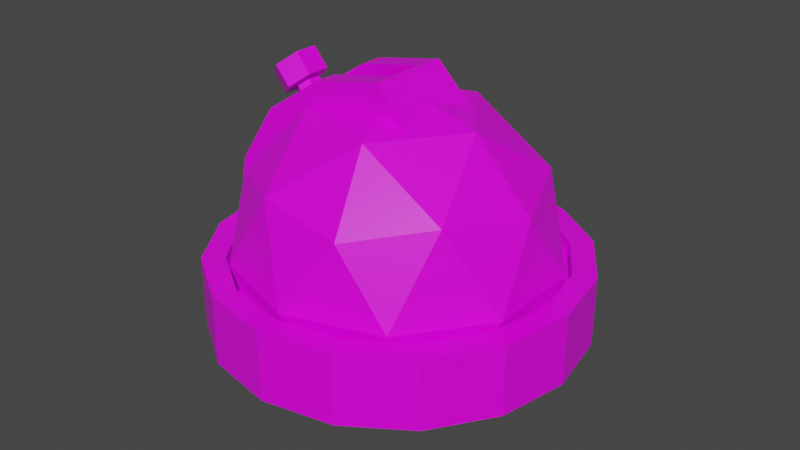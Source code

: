 # Source: PointDefense.blend  (saved by Blender 2.91.10; exported with 4.5.12 LTS)
import bpy
from mathutils import Matrix  # noqa: F401  (used for matrix-valued properties, if any)

bpy.ops.wm.read_factory_settings(use_empty=True)
scene = bpy.context.scene
scene.name = 'Scene'

# ---- collections
col_collection = bpy.data.collections.new('Collection'); scene.collection.children.link(col_collection)

# ---- images (referenced by path relative to the original .blend; pixels are not part of the script)
import os
ASSET_DIR = os.environ.get("B2B_ASSET_DIR", "")  # directory of the original .blend (textures are referenced by path, not embedded)
HERE = os.path.dirname(os.path.abspath(__file__))  # packed textures are extracted next to this script under _unpacked/

def load_image(name, relpath, width, height, colorspace="sRGB"):
    """Load a texture the original file referenced (path relative to the .blend, or extracted next to this script)."""
    p = next((c for c in (os.path.join(HERE, relpath), os.path.join(ASSET_DIR, relpath)) if relpath and os.path.exists(c)), "")
    if p:
        img = bpy.data.images.load(p, check_existing=True)
        img.name = name
    else:  # same state as the original file: an image datablock whose file is absent (Cycles renders it pink)
        img = bpy.data.images.new(name, width, height)
        img.source = "FILE"
        img.filepath = "//" + (relpath or name)
    img.colorspace_settings.name = colorspace
    return img
img_green_team_png = load_image('green_team.png', 'green_team.png', 1024, 1024, 'sRGB')

# ---- materials (node trees are filled in below, after node groups)
mat_material = bpy.data.materials.new('Material')
mat_material.alpha_threshold = 0.0
mat_material.use_transparent_shadow = False
mat_material.line_color = (0.0, 0.0, 0.0, 1.0)

# ---- material node trees
mat_material.use_nodes = True; mat_material.node_tree.nodes.clear()
_N = mat_material.node_tree.nodes; _L = mat_material.node_tree.links
n0 = _N.new('ShaderNodeOutputMaterial'); n0.name = 'Material Output'; n0.location = (300, 300)
n1 = _N.new('ShaderNodeBsdfPrincipled'); n1.name = 'Principled BSDF'; n1.location = (10, 300)
n1.distribution = 'GGX'
n1.subsurface_method = 'BURLEY'
n1.inputs[2].default_value = 0.4
n1.inputs[3].default_value = 1.45
n1.inputs[27].default_value = (0.0, 0.0, 0.0, 1.0)
n1.inputs[28].default_value = 1.0
n2 = _N.new('ShaderNodeTexImage'); n2.name = 'Image Texture'; n2.location = (-280, 280)
n2.image = img_green_team_png
_L.new(n1.outputs[0], n0.inputs[0])
_L.new(n2.outputs[0], n1.inputs[0])
n0.is_active_output = True

# ---- world
world_world = bpy.data.worlds.new('World'); scene.world = world_world
world_world.use_nodes = True; world_world.node_tree.nodes.clear()
_N = world_world.node_tree.nodes; _L = world_world.node_tree.links
n0 = _N.new('ShaderNodeOutputWorld'); n0.name = 'World Output'; n0.location = (300, 300)
n1 = _N.new('ShaderNodeBackground'); n1.name = 'Background'; n1.location = (10, 300)
n1.inputs[0].default_value = (0.05088, 0.05088, 0.05088, 1.0)
_L.new(n1.outputs[0], n0.inputs[0])
n0.is_active_output = True
world_world.color = (0.05088, 0.05088, 0.05088)
world_world.use_sun_shadow = False
world_world.sun_shadow_jitter_overblur = 0.0

# ---- meshes
me_icosphere = bpy.data.meshes.new('Icosphere')
me_icosphere.from_pydata([(0.03261, -0.1186, 0.08144), (0.03261, 0.1186, 0.08144), (0.0, 0.0, -1.0), (0.7236, -0.5257, -0.4472), (-0.2764, -0.8506, -0.4472), (-0.8944, 0.0, -0.4472), (-0.2764, 0.8506, -0.4472), (0.7236, 0.5257, -0.4472), (0.2764, -0.8506, 0.4472), (-0.7236, -0.5257, 0.4472), (-0.7236, 0.5257, 0.4472), (0.2764, 0.8506, 0.4472), (0.8944, 0.0, 0.4472), (-0.1625, -0.5, -0.8507), (0.4253, -0.309, -0.8507), (0.2629, -0.809, -0.5257), (0.8506, 0.0, -0.5257), (0.4253, 0.309, -0.8507), (-0.5257, 0.0, -0.8507), (-0.6882, -0.5, -0.5257), (-0.1625, 0.5, -0.8507), (-0.6882, 0.5, -0.5257), (0.2629, 0.809, -0.5257), (0.9511, -0.309, 0.0), (0.9511, 0.309, 0.0), (0.0, -1.0, 0.0), (0.5878, -0.809, 0.0), (-0.9511, -0.309, 0.0), (-0.5878, -0.809, 0.0), (-0.5878, 0.809, 0.0), (-0.9511, 0.309, 0.0), (0.5878, 0.809, 0.0), (0.0, 1.0, 0.0), (0.6882, -0.5, 0.5257), (-0.2629, -0.809, 0.5257), (-0.2629, 0.809, 0.5257), (0.6882, 0.5, 0.5257), (0.1625, -0.5, 0.8507), (0.5257, 0.0, 0.8507), (-0.4253, -0.309, 0.8507), (-0.4253, 0.309, 0.8507), (0.1625, 0.5, 0.8507), (0.06145, -0.2649, 1.088), (0.06145, 0.2649, 1.088), (-0.3804, -0.2649, 0.9996), (-0.3804, 0.2649, 0.9996), (-0.755, -0.2649, 0.7493), (-0.755, 0.2649, 0.7493), (-1.005, -0.2649, 0.3747), (-1.005, 0.2649, 0.3747), (-1.093, -0.2649, -0.0671), (-1.093, 0.2649, -0.0671), (0.3896, 0.2649, 0.7593), (0.3896, -0.2649, 0.7593), (-0.05223, -0.2649, 0.6714), (-0.05223, 0.2649, 0.6714), (-0.4268, -0.2649, 0.4212), (-0.4268, 0.2649, 0.4212), (-0.6771, -0.2649, 0.04657), (-0.6771, 0.2649, 0.04657), (-0.765, -0.2649, -0.3953), (-0.765, 0.2649, -0.3953), (-1.005, 0.1186, 0.3747), (-1.005, -0.1186, 0.3747), (-0.8523, 0.2649, -0.3079), (-0.9207, 0.1435, -0.2395), (-0.943, 0.2649, -0.06389), (-0.755, -0.1186, 0.7493), (-0.755, 0.1186, 0.7493), (-1.064, -0.1186, 0.08144), (0.03261, 0.0, 0.9907), (0.03261, 0.1004, 0.97), (0.2844, 0.2649, 0.8645), (0.2081, 0.0, 0.9409), (0.08606, 0.2649, 0.9209), (-1.064, 0.1186, 0.08144), (-0.8892, 0.1186, 0.324), (-0.822, 0.1186, 0.508), (-0.9355, 0.1186, 0.08144), (-0.6874, 0.1186, 0.6504), (-0.4268, 0.1186, 0.4212), (-0.6538, 0.1186, 0.08144), (0.03261, -0.1186, 0.6883), (0.03261, 0.1186, 0.6883), (-0.05223, -0.1186, 0.6714), (-0.05223, 0.1186, 0.6714), (0.03261, -0.1186, 1.082), (0.03261, 0.1186, 1.082), (-0.1632, 0.1186, 0.9427), (-0.2637, 0.2649, 0.8829), (-0.3646, 0.2649, 0.872), (0.03261, 0.1186, 0.9639), (-0.3804, -0.1186, 0.9996), (-0.3804, 0.1186, 0.9996), (-0.4268, -0.1186, 0.4212), (-0.4253, 0.1186, 0.8507), (-0.6538, -0.1186, 0.08144), (-0.4253, 0.2649, 0.8507), (-0.1632, -0.1186, 0.9427), (-0.3646, -0.2649, 0.872), (-0.4253, -0.2649, 0.8507), (-0.4253, -0.1186, 0.8507), (-0.8749, -0.2649, 0.2444), (-0.9367, -0.2649, 0.07511), (-0.9511, -0.2649, 0.0), (0.03261, -0.1004, 0.97), (0.03261, -0.1186, 0.9639), (-0.943, -0.2649, -0.06389), (-0.8523, -0.2649, -0.3079), (0.2844, -0.2649, 0.8645), (-0.6874, -0.1186, 0.6504), (-0.4861, 0.2649, 0.8042), (-0.4861, -0.2649, 0.8042), (-0.7866, -0.2649, 0.4862), (-0.6434, -0.2649, 0.6378), (-0.9355, -0.1186, 0.08144), (-0.8892, -0.1186, 0.324), (-0.822, -0.1186, 0.508), (-0.2637, -0.2649, 0.8829), (0.08606, -0.2649, 0.9209), (-0.8749, 0.2649, 0.2444), (-0.9367, 0.2649, 0.07511), (-0.9511, 0.2649, 0.0), (-0.7866, 0.2649, 0.4862), (-0.6434, 0.2649, 0.6378), (-0.9207, -0.1435, -0.2395)], [], [(2, 14, 13), (3, 14, 16), (2, 13, 18), (2, 18, 20), (2, 20, 17), (3, 16, 23), (4, 15, 25), (6, 21, 29), (7, 22, 31), (3, 23, 26), (4, 25, 28), (6, 29, 32), (7, 31, 24), (8, 33, 37), (9, 34, 39), (11, 35, 41), (12, 36, 38), (38, 36, 41), (36, 11, 41), (41, 35, 40), (35, 10, 40), (39, 34, 37), (34, 8, 37), (37, 33, 38), (33, 12, 38), (24, 36, 12), (24, 31, 36), (31, 11, 36), (32, 35, 11), (32, 29, 35), (29, 10, 35), (28, 34, 9), (28, 25, 34), (25, 8, 34), (26, 33, 8), (26, 23, 33), (23, 12, 33), (31, 32, 11), (31, 22, 32), (22, 6, 32), (29, 30, 10), (29, 21, 30), (27, 28, 9), (27, 19, 28), (19, 4, 28), (25, 26, 8), (25, 15, 26), (15, 3, 26), (23, 24, 12), (23, 16, 24), (16, 7, 24), (17, 22, 7), (17, 20, 22), (20, 6, 22), (20, 21, 6), (20, 18, 21), (18, 5, 21), (18, 19, 5), (18, 13, 19), (13, 4, 19), (16, 17, 7), (16, 14, 17), (14, 2, 17), (13, 15, 4), (13, 14, 15), (14, 3, 15), (58, 59, 61, 60), (1, 83, 85, 80, 81), (95, 88, 91, 87, 93, 68, 62, 75, 78, 76, 77, 79), (1, 0, 82, 83), (91, 71, 70, 105, 106, 86, 87), (115, 69, 63, 67, 92, 86, 106, 98, 101, 110, 117, 116), (84, 82, 0, 96, 94), (75, 69, 115, 78), (96, 0, 1, 81), (125, 5, 19, 27, 107, 108), (108, 125, 107), (107, 27, 104), (122, 30, 66), (65, 5, 125), (65, 66, 122, 104, 107, 125), (124, 111, 40, 10, 123), (111, 79, 77, 123, 124), (38, 41, 74, 72, 73), (71, 74, 72, 73, 70), (91, 88, 90, 89, 74, 71), (74, 41, 40, 90, 89), (100, 101, 98, 99), (90, 88, 95, 97), (100, 39, 99), (40, 97, 90), (110, 101, 100, 112), (95, 79, 111, 97), (39, 100, 112), (97, 40, 111), (114, 113, 117, 110, 112), (9, 39, 112, 114, 113), (99, 39, 37, 119, 118), (118, 99, 98, 106, 105, 119), (37, 38, 73, 109, 119), (70, 73, 109, 119, 105), (123, 10, 30, 121, 120), (123, 77, 76, 121, 120), (103, 104, 27), (121, 30, 122), (115, 116, 103, 104, 122, 121, 76, 78), (27, 9, 113, 102, 103), (113, 102, 103, 116, 117), (64, 66, 30, 21, 5, 65), (66, 65, 64), (92, 44, 42, 43, 45, 93, 87, 86), (67, 46, 44, 92), (93, 45, 47, 68), (48, 46, 67, 63), (68, 47, 49, 62), (62, 49, 51, 50, 48, 63, 69, 75), (84, 54, 53, 52, 55, 85, 83, 82), (85, 55, 57, 80), (94, 56, 54, 84), (57, 59, 58, 56, 94, 96, 81, 80), (58, 60, 108, 107, 104, 103, 102), (103, 102, 48, 50, 108, 107, 104), (72, 43, 42, 109, 73), (52, 53, 109, 73, 72), (114, 46, 48, 102, 113), (56, 58, 102, 113, 114), (99, 118, 44, 46, 114, 112, 100), (99, 118, 54, 56, 114, 112, 100), (64, 61, 59, 120, 121, 122, 66), (66, 64, 51, 49, 120, 121, 122), (53, 54, 118, 119, 109), (119, 109, 42, 44, 118), (49, 47, 124, 123, 120), (59, 57, 124, 123, 120), (47, 45, 89, 90, 97, 111, 124), (111, 124, 57, 55, 89, 90, 97), (108, 60, 61, 64, 65, 125), (50, 51, 64, 65, 125, 108), (55, 52, 72, 74, 89), (45, 43, 72, 74, 89)])
_uv = me_icosphere.uv_layers.new(name='UVMap')
_uv.uv.foreach_set('vector', [0.1246, 0.5212, 0.1246, 0.5212, 0.1246, 0.5212, 0.1246, 0.5212, 0.1246, 0.5212, 0.1246, 0.5212, 0.1246, 0.5212, 0.1246, 0.5212, 0.1246, 0.5212, 0.1246, 0.5212, 0.1246, 0.5212, 0.1246, 0.5212, 0.1246, 0.5212, 0.1246, 0.5212, 0.1246, 0.5212, 0.1246, 0.5212, 0.1246, 0.5212, 0.1246, 0.5212, 0.1246, 0.5212, 0.1246, 0.5212, 0.1246, 0.5212, 0.1246, 0.5212, 0.1246, 0.5212, 0.1246, 0.5212, 0.1246, 0.5212, 0.1246, 0.5212, 0.1246, 0.5212, 0.1246, 0.5212, 0.1246, 0.5212, 0.1246, 0.5212, 0.1246, 0.5212, 0.1246, 0.5212, 0.1246, 0.5212, 0.1246, 0.5212, 0.1246, 0.5212, 0.1246, 0.5212, 0.1246, 0.5212, 0.1246, 0.5212, 0.1246, 0.5212, 0.1246, 0.5212, 0.1246, 0.5212, 0.1246, 0.5212, 0.1246, 0.5212, 0.1246, 0.5212, 0.1246, 0.5212, 0.1246, 0.5212, 0.1246, 0.5212, 0.1246, 0.5212, 0.1246, 0.5212, 0.1246, 0.5212, 0.1246, 0.5212, 0.1246, 0.5212, 0.1246, 0.5212, 0.1246, 0.5212, 0.1246, 0.5212, 0.1246, 0.5212, 0.1246, 0.5212, 0.1246, 0.5212, 0.1246, 0.5212, 0.1246, 0.5212, 0.1246, 0.5212, 0.1246, 0.5212, 0.1246, 0.5212, 0.1246, 0.5212, 0.1246, 0.5212, 0.1246, 0.5212, 0.1246, 0.5212, 0.1246, 0.5212, 0.1246, 0.5212, 0.1246, 0.5212, 0.1246, 0.5212, 0.1246, 0.5212, 0.1246, 0.5212, 0.1246, 0.5212, 0.1246, 0.5212, 0.1246, 0.5212, 0.1246, 0.5212, 0.1246, 0.5212, 0.1246, 0.5212, 0.1246, 0.5212, 0.1246, 0.5212, 0.1246, 0.5212, 0.1246, 0.5212, 0.1246, 0.5212, 0.1246, 0.5212, 0.1246, 0.5212, 0.1246, 0.5212, 0.1246, 0.5212, 0.1246, 0.5212, 0.1246, 0.5212, 0.1246, 0.5212, 0.1246, 0.5212, 0.1246, 0.5212, 0.1246, 0.5212, 0.1246, 0.5212, 0.1246, 0.5212, 0.1246, 0.5212, 0.1246, 0.5212, 0.1246, 0.5212, 0.1246, 0.5212, 0.1246, 0.5212, 0.1246, 0.5212, 0.1246, 0.5212, 0.1246, 0.5212, 0.1246, 0.5212, 0.1246, 0.5212, 0.1246, 0.5212, 0.1246, 0.5212, 0.1246, 0.5212, 0.1246, 0.5212, 0.1246, 0.5212, 0.1246, 0.5212, 0.1246, 0.5212, 0.1246, 0.5212, 0.1246, 0.5212, 0.1246, 0.5212, 0.1246, 0.5212, 0.1246, 0.5212, 0.1246, 0.5212, 0.1246, 0.5212, 0.1246, 0.5212, 0.1246, 0.5212, 0.1246, 0.5212, 0.1246, 0.5212, 0.1246, 0.5212, 0.1246, 0.5212, 0.1246, 0.5212, 0.1246, 0.5212, 0.1246, 0.5212, 0.1246, 0.5212, 0.1246, 0.5212, 0.1246, 0.5212, 0.1246, 0.5212, 0.1246, 0.5212, 0.1246, 0.5212, 0.1246, 0.5212, 0.1246, 0.5212, 0.1246, 0.5212, 0.1246, 0.5212, 0.1246, 0.5212, 0.1246, 0.5212, 0.1246, 0.5212, 0.1246, 0.5212, 0.1246, 0.5212, 0.1246, 0.5212, 0.1246, 0.5212, 0.1246, 0.5212, 0.1246, 0.5212, 0.1246, 0.5212, 0.1246, 0.5212, 0.1246, 0.5212, 0.1246, 0.5212, 0.1246, 0.5212, 0.1246, 0.5212, 0.1246, 0.5212, 0.1246, 0.5212, 0.1246, 0.5212, 0.1246, 0.5212, 0.1246, 0.5212, 0.1246, 0.5212, 0.1246, 0.5212, 0.1246, 0.5212, 0.1246, 0.5212, 0.1246, 0.5212, 0.1246, 0.5212, 0.1246, 0.5212, 0.1246, 0.5212, 0.1246, 0.5212, 0.1246, 0.5212, 0.1246, 0.5212, 0.1246, 0.5212, 0.1246, 0.5212, 0.1246, 0.5212, 0.1246, 0.5212, 0.1246, 0.5212, 0.1246, 0.5212, 0.1246, 0.5212, 0.1246, 0.5212, 0.1246, 0.5212, 0.1246, 0.5212, 0.1246, 0.5212, 0.1246, 0.5212, 0.1246, 0.5212, 0.1246, 0.5212, 0.1246, 0.5212, 0.1246, 0.5212, 0.1246, 0.5212, 0.1246, 0.5212, 0.1246, 0.5212, 0.1246, 0.5212, 0.1246, 0.5212, 0.1246, 0.5212, 0.1246, 0.5212, 0.1246, 0.5212, 0.1246, 0.5212, 0.1246, 0.5212, 0.1246, 0.5212, 0.1246, 0.5212, 0.1167, 0.6862, 0.1167, 0.6862, 0.1167, 0.6862, 0.1167, 0.6862, 0.1588, 0.6982, 0.1588, 0.6982, 0.1588, 0.6982, 0.1588, 0.6982, 0.1588, 0.6982, 0.1588, 0.6982, 0.1588, 0.6982, 0.1588, 0.6982, 0.1588, 0.6982, 0.1588, 0.6982, 0.1588, 0.6982, 0.1588, 0.6982, 0.1588, 0.6982, 0.1588, 0.6982, 0.1588, 0.6982, 0.1588, 0.6982, 0.1588, 0.6982, 0.1588, 0.6982, 0.1588, 0.6982, 0.1588, 0.6982, 0.1588, 0.6982, 0.1588, 0.6982, 0.1588, 0.6982, 0.1588, 0.6982, 0.1588, 0.6982, 0.1588, 0.6982, 0.1588, 0.6982, 0.1588, 0.6982, 0.1588, 0.6982, 0.1588, 0.6982, 0.1588, 0.6982, 0.1588, 0.6982, 0.1588, 0.6982, 0.1588, 0.6982, 0.1588, 0.6982, 0.1588, 0.6982, 0.1588, 0.6982, 0.1588, 0.6982, 0.1588, 0.6982, 0.1588, 0.6982, 0.1588, 0.6982, 0.1588, 0.6982, 0.1588, 0.6982, 0.1588, 0.6982, 0.1588, 0.6982, 0.1588, 0.6982, 0.1588, 0.6982, 0.1588, 0.6982, 0.1588, 0.6982, 0.1588, 0.6982, 0.1588, 0.6982, 0.1588, 0.6982, 0.1588, 0.6982, 0.1246, 0.5212, 0.1246, 0.5212, 0.1246, 0.5212, 0.1246, 0.5212, 0.1246, 0.5212, 0.1246, 0.5212, 0.1246, 0.5212, 0.1246, 0.5212, 0.1246, 0.5212, 0.1246, 0.5212, 0.1246, 0.5212, 0.1246, 0.5212, 0.1246, 0.5212, 0.1246, 0.5212, 0.1246, 0.5212, 0.1246, 0.5212, 0.1246, 0.5212, 0.1246, 0.5212, 0.1246, 0.5212, 0.1246, 0.5212, 0.1246, 0.5212, 0.1246, 0.5212, 0.1246, 0.5212, 0.1246, 0.5212, 0.1246, 0.5212, 0.1246, 0.5212, 0.1246, 0.5212, 0.1246, 0.5212, 0.1246, 0.5212, 0.1246, 0.5212, 0.1246, 0.5212, 0.1246, 0.5212, 0.1246, 0.5212, 0.1246, 0.5212, 0.1246, 0.5212, 0.1246, 0.5212, 0.1246, 0.5212, 0.1246, 0.5212, 0.1246, 0.5212, 0.1246, 0.5212, 0.1246, 0.5212, 0.1246, 0.5212, 0.1246, 0.5212, 0.1246, 0.5212, 0.1246, 0.5212, 0.1246, 0.5212, 0.1246, 0.5212, 0.1246, 0.5212, 0.1246, 0.5212, 0.1246, 0.5212, 0.1246, 0.5212, 0.1246, 0.5212, 0.1246, 0.5212, 0.1246, 0.5212, 0.1246, 0.5212, 0.1246, 0.5212, 0.1246, 0.5212, 0.1246, 0.5212, 0.1246, 0.5212, 0.1246, 0.5212, 0.1246, 0.5212, 0.1246, 0.5212, 0.1246, 0.5212, 0.1246, 0.5212, 0.1246, 0.5212, 0.1246, 0.5212, 0.1246, 0.5212, 0.1246, 0.5212, 0.1246, 0.5212, 0.1246, 0.5212, 0.1246, 0.5212, 0.1246, 0.5212, 0.1246, 0.5212, 0.1246, 0.5212, 0.1246, 0.5212, 0.1246, 0.5212, 0.1246, 0.5212, 0.1246, 0.5212, 0.1246, 0.5212, 0.1246, 0.5212, 0.1246, 0.5212, 0.1246, 0.5212, 0.1246, 0.5212, 0.1246, 0.5212, 0.1246, 0.5212, 0.1246, 0.5212, 0.1246, 0.5212, 0.1246, 0.5212, 0.1246, 0.5212, 0.1246, 0.5212, 0.1246, 0.5212, 0.1246, 0.5212, 0.1246, 0.5212, 0.1246, 0.5212, 0.1246, 0.5212, 0.1246, 0.5212, 0.1246, 0.5212, 0.1246, 0.5212, 0.1246, 0.5212, 0.1246, 0.5212, 0.1246, 0.5212, 0.1246, 0.5212, 0.1246, 0.5212, 0.1246, 0.5212, 0.1246, 0.5212, 0.1246, 0.5212, 0.1246, 0.5212, 0.1246, 0.5212, 0.1246, 0.5212, 0.1246, 0.5212, 0.1246, 0.5212, 0.1246, 0.5212, 0.1246, 0.5212, 0.1246, 0.5212, 0.1246, 0.5212, 0.1246, 0.5212, 0.1246, 0.5212, 0.1246, 0.5212, 0.1246, 0.5212, 0.1246, 0.5212, 0.1246, 0.5212, 0.1246, 0.5212, 0.1246, 0.5212, 0.1246, 0.5212, 0.1246, 0.5212, 0.1246, 0.5212, 0.1246, 0.5212, 0.1246, 0.5212, 0.1246, 0.5212, 0.1246, 0.5212, 0.1246, 0.5212, 0.1246, 0.5212, 0.1246, 0.5212, 0.1246, 0.5212, 0.1246, 0.5212, 0.1246, 0.5212, 0.1246, 0.5212, 0.1246, 0.5212, 0.1246, 0.5212, 0.1246, 0.5212, 0.1246, 0.5212, 0.1246, 0.5212, 0.1246, 0.5212, 0.1246, 0.5212, 0.1246, 0.5212, 0.1246, 0.5212, 0.1246, 0.5212, 0.1246, 0.5212, 0.1246, 0.5212, 0.1246, 0.5212, 0.1246, 0.5212, 0.1246, 0.5212, 0.1246, 0.5212, 0.1246, 0.5212, 0.1246, 0.5212, 0.1246, 0.5212, 0.1246, 0.5212, 0.1167, 0.6862, 0.1167, 0.6862, 0.1167, 0.6862, 0.1167, 0.6862, 0.1167, 0.6862, 0.1167, 0.6862, 0.1167, 0.6862, 0.1167, 0.6863, 0.1167, 0.6862, 0.1167, 0.6862, 0.1167, 0.6862, 0.1167, 0.6862, 0.1167, 0.6862, 0.1167, 0.6862, 0.1167, 0.6862, 0.1167, 0.6862, 0.1167, 0.6862, 0.1167, 0.6862, 0.1167, 0.6862, 0.1167, 0.6862, 0.1167, 0.6862, 0.1167, 0.6862, 0.1167, 0.6862, 0.1167, 0.6862, 0.1167, 0.6862, 0.1167, 0.6862, 0.1167, 0.6862, 0.1167, 0.6862, 0.1167, 0.6862, 0.1167, 0.6862, 0.1167, 0.6863, 0.1167, 0.6862, 0.1167, 0.6862, 0.1167, 0.6862, 0.1167, 0.6862, 0.1167, 0.6862, 0.1167, 0.6862, 0.1167, 0.6862, 0.1167, 0.6862, 0.1167, 0.6862, 0.1167, 0.6862, 0.1167, 0.6862, 0.1167, 0.6862, 0.1167, 0.6862, 0.1167, 0.6862, 0.1167, 0.6862, 0.1167, 0.6862, 0.1167, 0.6862, 0.1167, 0.6862, 0.1167, 0.6862, 0.1167, 0.6862, 0.1167, 0.6862, 0.1167, 0.6862, 0.1167, 0.6862, 0.1167, 0.6862, 0.1167, 0.6862, 0.1167, 0.6862, 0.1167, 0.6862, 0.1167, 0.6862, 0.1167, 0.6862, 0.1167, 0.6862, 0.1167, 0.6863, 0.1167, 0.6862, 0.1167, 0.6863, 0.1167, 0.6862, 0.1167, 0.6862, 0.1167, 0.6862, 0.1167, 0.6862, 0.1167, 0.6862, 0.1167, 0.6862, 0.1167, 0.6862, 0.1167, 0.6862, 0.1167, 0.6862, 0.1167, 0.6862, 0.1167, 0.6862, 0.1167, 0.6862, 0.1167, 0.6862, 0.1167, 0.6862, 0.1167, 0.6862, 0.1167, 0.6862, 0.1167, 0.6862, 0.1167, 0.6862, 0.1167, 0.6862, 0.1167, 0.6862, 0.1167, 0.6862, 0.1167, 0.6862, 0.1167, 0.6862, 0.1167, 0.6862, 0.1167, 0.6862, 0.1167, 0.6862, 0.1167, 0.6862, 0.1167, 0.6862, 0.1167, 0.6862, 0.1167, 0.6862, 0.1167, 0.6862, 0.1167, 0.6862, 0.1167, 0.6863, 0.1167, 0.6862, 0.1167, 0.6862, 0.1167, 0.6862, 0.1167, 0.6862, 0.1167, 0.6862, 0.1167, 0.6862, 0.1167, 0.6863, 0.1167, 0.6862, 0.1167, 0.6862, 0.1167, 0.6862, 0.1167, 0.6862, 0.1167, 0.6862, 0.1167, 0.6862, 0.1167, 0.6862, 0.1167, 0.6862, 0.1167, 0.6862, 0.1167, 0.6862, 0.1167, 0.6862, 0.1167, 0.6862, 0.1167, 0.6862, 0.1167, 0.6862, 0.1167, 0.6862, 0.1167, 0.6862, 0.1167, 0.6862, 0.1167, 0.6862, 0.1167, 0.6862, 0.1167, 0.6862, 0.1167, 0.6862, 0.1167, 0.6862, 0.1167, 0.6862, 0.1167, 0.6862, 0.1167, 0.6862, 0.1167, 0.6862, 0.1167, 0.6862, 0.1167, 0.6862, 0.1167, 0.6862, 0.1167, 0.6862, 0.1167, 0.6862, 0.1167, 0.6862, 0.1167, 0.6862, 0.1167, 0.6862, 0.1167, 0.6862, 0.1167, 0.6862, 0.1167, 0.6862, 0.1167, 0.6862, 0.1167, 0.6862, 0.1167, 0.6862, 0.1167, 0.6862, 0.1167, 0.6862, 0.1167, 0.6862, 0.1167, 0.6862, 0.1167, 0.6862, 0.1167, 0.6862, 0.1167, 0.6862, 0.1167, 0.6862, 0.1167, 0.6862, 0.1167, 0.6862, 0.1167, 0.6862, 0.1167, 0.6862, 0.1167, 0.6862, 0.1167, 0.6862, 0.1167, 0.6862, 0.1167, 0.6862, 0.1167, 0.6862, 0.1167, 0.6862, 0.1167, 0.6862, 0.1167, 0.6862, 0.1167, 0.6862, 0.1167, 0.6862, 0.1167, 0.6862, 0.1167, 0.6862, 0.1167, 0.6862, 0.1167, 0.6862, 0.1167, 0.6862, 0.1167, 0.6862, 0.1167, 0.6862, 0.1167, 0.6862])
me_icosphere.materials.append(mat_material)
me_icosphere.use_remesh_fix_poles = True
me_icosphere.use_remesh_preserve_attributes = False
me_icosphere.use_mirror_vertex_groups = False
me_icosphere.update()
me_cylinder_001 = bpy.data.meshes.new('Cylinder.001')
me_cylinder_001.from_pydata([(-1.776e-15, 0.07985, -0.1562), (-9.313e-10, 0.07985, 1.116), (0.06915, 0.03992, -0.1562), (0.06915, 0.03992, 1.116), (0.06915, -0.03992, -0.1562), (0.06915, -0.03992, 1.116), (-6.98e-09, -0.07985, -0.1562), (-7.912e-09, -0.07985, 1.116), (-0.06915, -0.03992, -0.1562), (-0.06915, -0.03992, 1.116), (-0.06915, 0.03992, -0.1562), (-0.06915, 0.03992, 1.116), (0.1286, 0.07427, 1.116), (-1.733e-09, 0.1485, 1.116), (0.1286, -0.07427, 1.116), (-1.472e-08, -0.1485, 1.116), (-0.1286, -0.07427, 1.116), (-0.1286, 0.07427, 1.116), (0.1007, 0.05816, 1.265), (5.787e-08, 0.1163, 1.265), (0.1007, -0.05816, 1.265), (4.821e-08, -0.1163, 1.265), (-0.1007, -0.05816, 1.265), (-0.1007, 0.05816, 1.265), (0.1286, 0.07427, 1.265), (5.787e-08, 0.1485, 1.265), (0.1286, -0.07427, 1.265), (4.489e-08, -0.1485, 1.265), (-0.1286, -0.07427, 1.265), (-0.1286, 0.07427, 1.265), (0.1007, 0.05816, 1.25), (6.02e-08, 0.1163, 1.25), (0.1007, -0.05816, 1.25), (5.054e-08, -0.1163, 1.25), (-0.1007, -0.05816, 1.25), (-0.1007, 0.05816, 1.25), (-0.2972, -0.4624, -0.3542), (-0.2972, 0.4624, -0.3542), (0.1582, -0.4624, -0.4345), (0.1582, 0.4624, -0.4345), (0.4554, -0.4624, -0.0803), (0.4554, 0.4624, -0.0803), (0.2972, -0.4624, 0.3542), (0.2972, 0.4624, 0.3542), (-0.1582, -0.4624, 0.4345), (-0.1582, 0.4624, 0.4345), (-0.4554, -0.4624, 0.0803), (-0.4554, 0.4624, 0.0803)], [], [(0, 1, 3, 2), (2, 3, 5, 4), (4, 5, 7, 6), (6, 7, 9, 8), (11, 9, 16, 17), (8, 9, 11, 10), (10, 11, 1, 0), (0, 2, 4, 6, 8, 10), (13, 17, 29, 25), (3, 1, 13, 12), (7, 5, 14, 15), (1, 11, 17, 13), (9, 7, 15, 16), (5, 3, 12, 14), (19, 23, 35, 31), (16, 15, 27, 28), (14, 12, 24, 26), (17, 16, 28, 29), (15, 14, 26, 27), (12, 13, 25, 24), (19, 18, 24, 25), (18, 20, 26, 24), (20, 21, 27, 26), (21, 22, 28, 27), (22, 23, 29, 28), (23, 19, 25, 29), (22, 21, 33, 34), (20, 18, 30, 32), (23, 22, 34, 35), (21, 20, 32, 33), (18, 19, 31, 30), (36, 37, 39, 38), (38, 39, 41, 40), (40, 41, 43, 42), (42, 43, 45, 44), (39, 37, 47, 45, 43, 41), (44, 45, 47, 46), (46, 47, 37, 36), (36, 38, 40, 42, 44, 46)])
_uv = me_cylinder_001.uv_layers.new(name='UVMap')
_uv.uv.foreach_set('vector', [0.8058, 0.879, 0.8058, 0.879, 0.8058, 0.879, 0.8058, 0.879, 0.8058, 0.879, 0.8058, 0.879, 0.8058, 0.879, 0.8058, 0.879, 0.8058, 0.879, 0.8058, 0.879, 0.8058, 0.879, 0.8058, 0.879, 0.8058, 0.879, 0.8058, 0.879, 0.8058, 0.879, 0.8058, 0.879, 0.8058, 0.879, 0.8058, 0.879, 0.8058, 0.879, 0.8058, 0.879, 0.8058, 0.879, 0.8058, 0.879, 0.8058, 0.879, 0.8058, 0.879, 0.8058, 0.879, 0.8058, 0.879, 0.8058, 0.879, 0.8058, 0.879, 0.8058, 0.879, 0.8058, 0.879, 0.8058, 0.879, 0.8058, 0.879, 0.8058, 0.879, 0.8058, 0.879, 0.8058, 0.879, 0.8058, 0.879, 0.8058, 0.879, 0.8058, 0.879, 0.8058, 0.879, 0.8058, 0.879, 0.8058, 0.879, 0.8058, 0.879, 0.8058, 0.879, 0.8058, 0.879, 0.8058, 0.879, 0.8058, 0.879, 0.8058, 0.879, 0.8058, 0.879, 0.8058, 0.879, 0.8058, 0.879, 0.8058, 0.879, 0.8058, 0.879, 0.8058, 0.879, 0.8058, 0.879, 0.8058, 0.879, 0.8058, 0.879, 0.8058, 0.879, 0.8058, 0.879, 0.8058, 0.879, 0.8058, 0.879, 0.8058, 0.879, 0.8058, 0.879, 0.8058, 0.879, 0.8058, 0.879, 0.8058, 0.879, 0.8058, 0.879, 0.8058, 0.879, 0.8058, 0.879, 0.8058, 0.879, 0.8058, 0.879, 0.8058, 0.879, 0.8058, 0.879, 0.8058, 0.879, 0.8058, 0.879, 0.8058, 0.879, 0.8058, 0.879, 0.8058, 0.879, 0.8058, 0.879, 0.8058, 0.879, 0.8058, 0.879, 0.8058, 0.879, 0.8058, 0.879, 0.8058, 0.879, 0.8058, 0.879, 0.8058, 0.879, 0.8058, 0.879, 0.8058, 0.879, 0.8058, 0.879, 0.8058, 0.879, 0.8058, 0.879, 0.8058, 0.879, 0.8058, 0.879, 0.8058, 0.879, 0.8058, 0.879, 0.8058, 0.879, 0.8058, 0.879, 0.8058, 0.879, 0.8058, 0.879, 0.8058, 0.879, 0.8058, 0.879, 0.8058, 0.879, 0.8058, 0.879, 0.8058, 0.879, 0.8058, 0.879, 0.8058, 0.879, 0.8058, 0.879, 0.8058, 0.879, 0.8058, 0.879, 0.8058, 0.879, 0.8058, 0.879, 0.8058, 0.879, 0.8058, 0.879, 0.8058, 0.879, 0.8058, 0.879, 0.8058, 0.879, 0.8058, 0.879, 0.8058, 0.879, 0.8058, 0.879, 0.8058, 0.879, 0.8058, 0.879, 0.8058, 0.879, 0.8058, 0.879, 0.8058, 0.879, 0.8058, 0.879, 0.8058, 0.879, 0.8058, 0.879, 0.8058, 0.879, 0.8058, 0.879, 0.8058, 0.879, 0.8058, 0.879, 0.8058, 0.879, 0.8058, 0.879, 0.8058, 0.879, 0.8058, 0.879, 0.8058, 0.879, 0.8058, 0.879, 0.8058, 0.879, 0.8058, 0.879, 0.8058, 0.879, 0.8058, 0.879, 0.8058, 0.879, 0.8058, 0.879, 0.8058, 0.879, 0.8058, 0.879, 0.8058, 0.879, 0.8058, 0.879, 0.8058, 0.879, 0.8058, 0.879, 0.8058, 0.879, 0.8058, 0.879, 0.8058, 0.879, 0.8058, 0.879, 0.8058, 0.879, 0.8058, 0.879, 0.8058, 0.879, 0.8058, 0.879, 0.8058, 0.879, 0.8058, 0.879, 0.8058, 0.879, 0.8058, 0.879, 0.8058, 0.879, 0.8058, 0.879])
me_cylinder_001.materials.append(mat_material)
me_cylinder_001.use_remesh_fix_poles = True
me_cylinder_001.use_remesh_preserve_attributes = False
me_cylinder_001.use_mirror_vertex_groups = False
me_cylinder_001.update()
me_cylinder_002 = bpy.data.meshes.new('Cylinder.002')
me_cylinder_002.from_pydata([(0.1007, 0.05816, 1.25), (6.02e-08, 0.1163, 1.25), (0.1007, -0.05816, 1.25), (5.054e-08, -0.1163, 1.25), (-0.1007, -0.05816, 1.25), (-0.1007, 0.05816, 1.25)], [], [(0, 1, 5, 4, 3, 2)])
_uv = me_cylinder_002.uv_layers.new(name='UVMap')
_uv.uv.foreach_set('vector', [0.7848, 0.8672, 0.7848, 0.8672, 0.7848, 0.8672, 0.7848, 0.8672, 0.7848, 0.8672, 0.7848, 0.8672])
me_cylinder_002.materials.append(mat_material)
me_cylinder_002.use_remesh_fix_poles = True
me_cylinder_002.use_remesh_preserve_attributes = False
me_cylinder_002.use_mirror_vertex_groups = False
me_cylinder_002.update()
me_cylinder_003 = bpy.data.meshes.new('Cylinder.003')
me_cylinder_003.from_pydata([(-2.063e-08, 1.161, -0.4685), (-4.02e-08, 1.018, -0.02929), (0.4443, 1.073, -0.4685), (0.3896, 0.9405, -0.02929), (0.821, 0.821, -0.4685), (0.7199, 0.7199, -0.02929), (1.073, 0.4443, -0.4685), (0.9405, 0.3896, -0.02929), (1.161, -4.688e-08, -0.4685), (1.018, -4.688e-08, -0.02929), (1.073, -0.4443, -0.4685), (0.9405, -0.3896, -0.02929), (0.821, -0.821, -0.4685), (0.7199, -0.7199, -0.02929), (0.4443, -1.073, -0.4685), (0.3896, -0.9405, -0.02929), (1.547e-07, -1.161, -0.4685), (1.362e-07, -1.018, -0.02929), (-0.4443, -1.073, -0.4685), (-0.3896, -0.9405, -0.02929), (-0.821, -0.821, -0.4685), (-0.7199, -0.7199, -0.02929), (-1.073, -0.4443, -0.4685), (-0.9405, -0.3896, -0.02929), (-1.161, 1.772e-08, -0.4685), (-1.018, -7.6e-10, -0.02929), (-1.073, 0.4443, -0.4685), (-0.9405, 0.3896, -0.02929), (-0.821, 0.821, -0.4685), (-0.7199, 0.7199, -0.02929), (-0.4443, 1.073, -0.4685), (-0.3896, 0.9405, -0.02929), (0.4443, 1.073, -0.02929), (-2.063e-08, 1.161, -0.02929), (0.821, 0.821, -0.02929), (1.073, 0.4443, -0.02929), (1.161, -4.688e-08, -0.02929), (1.073, -0.4443, -0.02929), (0.821, -0.821, -0.02929), (0.4443, -1.073, -0.02929), (1.547e-07, -1.161, -0.02929), (-0.4443, -1.073, -0.02929), (-0.821, -0.821, -0.02929), (-1.073, -0.4443, -0.02929), (-1.161, 1.772e-08, -0.02929), (-1.073, 0.4443, -0.02929), (-0.821, 0.821, -0.02929), (-0.4443, 1.073, -0.02929), (0.3896, 0.9405, -0.1294), (-4.025e-08, 1.018, -0.1294), (0.7199, 0.7199, -0.1294), (0.9405, 0.3896, -0.1294), (1.018, -4.688e-08, -0.1294), (0.9405, -0.3896, -0.1294), (0.7199, -0.7199, -0.1294), (0.3896, -0.9405, -0.1294), (1.362e-07, -1.018, -0.1294), (-0.3896, -0.9405, -0.1294), (-0.7199, -0.7199, -0.1294), (-0.9405, -0.3896, -0.1294), (-1.018, -7.6e-10, -0.1294), (-0.9405, 0.3896, -0.1294), (-0.7199, 0.7199, -0.1294), (-0.3896, 0.9405, -0.1294)], [], [(0, 33, 32, 2), (2, 32, 34, 4), (4, 34, 35, 6), (6, 35, 36, 8), (8, 36, 37, 10), (10, 37, 38, 12), (12, 38, 39, 14), (14, 39, 40, 16), (16, 40, 41, 18), (18, 41, 42, 20), (20, 42, 43, 22), (22, 43, 44, 24), (24, 44, 45, 26), (26, 45, 46, 28), (23, 21, 58, 59), (28, 46, 47, 30), (30, 47, 33, 0), (0, 2, 4, 6, 8, 10, 12, 14, 16, 18, 20, 22, 24, 26, 28, 30), (1, 3, 32, 33), (3, 5, 34, 32), (5, 7, 35, 34), (7, 9, 36, 35), (9, 11, 37, 36), (11, 13, 38, 37), (13, 15, 39, 38), (15, 17, 40, 39), (17, 19, 41, 40), (19, 21, 42, 41), (21, 23, 43, 42), (23, 25, 44, 43), (25, 27, 45, 44), (27, 29, 46, 45), (29, 31, 47, 46), (31, 1, 33, 47), (48, 49, 63, 62, 61, 60, 59, 58, 57, 56, 55, 54, 53, 52, 51, 50), (9, 7, 51, 52), (25, 23, 59, 60), (11, 9, 52, 53), (27, 25, 60, 61), (13, 11, 53, 54), (29, 27, 61, 62), (15, 13, 54, 55), (31, 29, 62, 63), (17, 15, 55, 56), (3, 1, 49, 48), (1, 31, 63, 49), (19, 17, 56, 57), (5, 3, 48, 50), (21, 19, 57, 58), (7, 5, 50, 51)])
_uv = me_cylinder_003.uv_layers.new(name='UVMap')
_uv.uv.foreach_set('vector', [0.1706, 0.7349, 0.1706, 0.7349, 0.1706, 0.7349, 0.1706, 0.7349, 0.1706, 0.7349, 0.1706, 0.7349, 0.1706, 0.7349, 0.1706, 0.7349, 0.1706, 0.7349, 0.1706, 0.7349, 0.1706, 0.7349, 0.1706, 0.7349, 0.1706, 0.7349, 0.1706, 0.7349, 0.1706, 0.7349, 0.1706, 0.7349, 0.1706, 0.7349, 0.1706, 0.7349, 0.1706, 0.7349, 0.1706, 0.7349, 0.1706, 0.7349, 0.1706, 0.7349, 0.1706, 0.7349, 0.1706, 0.7349, 0.1706, 0.7349, 0.1706, 0.7349, 0.1706, 0.7349, 0.1706, 0.7349, 0.1706, 0.7349, 0.1706, 0.7349, 0.1706, 0.7349, 0.1706, 0.7349, 0.1706, 0.7349, 0.1706, 0.7349, 0.1706, 0.7349, 0.1706, 0.7349, 0.1706, 0.7349, 0.1706, 0.7349, 0.1706, 0.7349, 0.1706, 0.7349, 0.1706, 0.7349, 0.1706, 0.7349, 0.1706, 0.7349, 0.1706, 0.7349, 0.1706, 0.7349, 0.1706, 0.7349, 0.1706, 0.7349, 0.1706, 0.7349, 0.1706, 0.7349, 0.1706, 0.7349, 0.1706, 0.7349, 0.1706, 0.7349, 0.1706, 0.7349, 0.1706, 0.7349, 0.1706, 0.7349, 0.1706, 0.7349, 0.1706, 0.7349, 0.1706, 0.7349, 0.1706, 0.7349, 0.1706, 0.7349, 0.1706, 0.7349, 0.1706, 0.7349, 0.1706, 0.7349, 0.1706, 0.7349, 0.1706, 0.7349, 0.1706, 0.7349, 0.1706, 0.7349, 0.1706, 0.7349, 0.1706, 0.7349, 0.1706, 0.7349, 0.1706, 0.7349, 0.1706, 0.7349, 0.1706, 0.7349, 0.1706, 0.7349, 0.1706, 0.7349, 0.1706, 0.7349, 0.1706, 0.7349, 0.1706, 0.7349, 0.1706, 0.7349, 0.1706, 0.7349, 0.1706, 0.7349, 0.1706, 0.7349, 0.1706, 0.7349, 0.1706, 0.7349, 0.1706, 0.7349, 0.1706, 0.7349, 0.1706, 0.7349, 0.1706, 0.7349, 0.1706, 0.7349, 0.1706, 0.7349, 0.1706, 0.7349, 0.1706, 0.7349, 0.1706, 0.7349, 0.1706, 0.7349, 0.1706, 0.7349, 0.1706, 0.7349, 0.1706, 0.7349, 0.1706, 0.7349, 0.1706, 0.7349, 0.1706, 0.7349, 0.1706, 0.7349, 0.1706, 0.7349, 0.1706, 0.7349, 0.1706, 0.7349, 0.1706, 0.7349, 0.1706, 0.7349, 0.1706, 0.7349, 0.1706, 0.7349, 0.1706, 0.7349, 0.1706, 0.7349, 0.1706, 0.7349, 0.1706, 0.7349, 0.1706, 0.7349, 0.1706, 0.7349, 0.1706, 0.7349, 0.1706, 0.7349, 0.1706, 0.7349, 0.1706, 0.7349, 0.1706, 0.7349, 0.1706, 0.7349, 0.1706, 0.7349, 0.1706, 0.7349, 0.1706, 0.7349, 0.1706, 0.7349, 0.1706, 0.7349, 0.1706, 0.7349, 0.1706, 0.7349, 0.1706, 0.7349, 0.1706, 0.7349, 0.1706, 0.7349, 0.1706, 0.7349, 0.1706, 0.7349, 0.1706, 0.7349, 0.1706, 0.7349, 0.1706, 0.7349, 0.1706, 0.7349, 0.1706, 0.7349, 0.1706, 0.7349, 0.1706, 0.7349, 0.1706, 0.7349, 0.1706, 0.7349, 0.1706, 0.7349, 0.1706, 0.7349, 0.1706, 0.7349, 0.1706, 0.7349, 0.1706, 0.7349, 0.1706, 0.7349, 0.1706, 0.7349, 0.1601, 0.8798, 0.1601, 0.8798, 0.1601, 0.8798, 0.1601, 0.8798, 0.1601, 0.8798, 0.1601, 0.8798, 0.1601, 0.8798, 0.1601, 0.8798, 0.1601, 0.8798, 0.1601, 0.8798, 0.1601, 0.8798, 0.1601, 0.8798, 0.1601, 0.8798, 0.1601, 0.8798, 0.1601, 0.8798, 0.1601, 0.8798, 0.1706, 0.7349, 0.1706, 0.7349, 0.1706, 0.7349, 0.1706, 0.7349, 0.1706, 0.7349, 0.1706, 0.7349, 0.1706, 0.7349, 0.1706, 0.7349, 0.1706, 0.7349, 0.1706, 0.7349, 0.1706, 0.7349, 0.1706, 0.7349, 0.1706, 0.7349, 0.1706, 0.7349, 0.1706, 0.7349, 0.1706, 0.7349, 0.1706, 0.7349, 0.1706, 0.7349, 0.1706, 0.7349, 0.1706, 0.7349, 0.1706, 0.7349, 0.1706, 0.7349, 0.1706, 0.7349, 0.1706, 0.7349, 0.1706, 0.7349, 0.1706, 0.7349, 0.1706, 0.7349, 0.1706, 0.7349, 0.1706, 0.7349, 0.1706, 0.7349, 0.1706, 0.7349, 0.1706, 0.7349, 0.1706, 0.7349, 0.1706, 0.7349, 0.1706, 0.7349, 0.1706, 0.7349, 0.1706, 0.7349, 0.1706, 0.7349, 0.1706, 0.7349, 0.1706, 0.7349, 0.1706, 0.7349, 0.1706, 0.7349, 0.1706, 0.7349, 0.1706, 0.7349, 0.1706, 0.7349, 0.1706, 0.7349, 0.1706, 0.7349, 0.1706, 0.7349, 0.1706, 0.7349, 0.1706, 0.7349, 0.1706, 0.7349, 0.1706, 0.7349, 0.1706, 0.7349, 0.1706, 0.7349, 0.1706, 0.7349, 0.1706, 0.7349, 0.1706, 0.7349, 0.1706, 0.7349, 0.1706, 0.7349, 0.1706, 0.7349])
me_cylinder_003.materials.append(mat_material)
me_cylinder_003.use_remesh_fix_poles = True
me_cylinder_003.use_remesh_preserve_attributes = False
me_cylinder_003.use_mirror_vertex_groups = False
me_cylinder_003.update()

# ---- objects
ob_icosphere = bpy.data.objects.new('Icosphere', me_icosphere)
ob_cylinder = bpy.data.objects.new('Cylinder', me_cylinder_001)
ob_cylinder_001 = bpy.data.objects.new('Cylinder.001', me_cylinder_002)
ob_cylinder_002 = bpy.data.objects.new('Cylinder.002', me_cylinder_003)

# ---- transforms, parenting, visibility, modifiers, constraints
ob_icosphere.location = (0.0, 0.0, 0.0)
ob_icosphere.lineart.crease_threshold = 0.0
ob_cylinder.location = (0.0, 0.0, 0.0)
ob_cylinder.rotation_euler = (0.0, -0.6981, 0.0)
ob_cylinder.lineart.crease_threshold = 0.0
ob_cylinder_001.parent = ob_cylinder
ob_cylinder_001.matrix_parent_inverse = Matrix(((0.766, -0.0, 0.6428, 0.0), (-0.0, 1.0, -0.0, -0.0), (-0.6428, -0.0, 0.766, -0.0), (-0.0, -0.0, -0.0, 1.0)))
ob_cylinder_001.location = (0.0, 0.0, 0.0)
ob_cylinder_001.rotation_euler = (0.0, -0.6981, 0.0)
ob_cylinder_001.lineart.crease_threshold = 0.0
ob_cylinder_002.location = (0.0, 0.0, 0.0)
ob_cylinder_002.lineart.crease_threshold = 0.0

# ---- collection membership
col_collection.objects.link(ob_icosphere)
col_collection.objects.link(ob_cylinder)
col_collection.objects.link(ob_cylinder_001)
col_collection.objects.link(ob_cylinder_002)

# ---- scene / render settings (as saved in the file)
scene.frame_start = 1; scene.frame_end = 250; scene.frame_set(1)
scene.render.engine = 'BLENDER_EEVEE_NEXT'
scene.cycles.use_denoising = False
scene.cycles.samples = 128
scene.cycles.sampling_pattern = 'TABULATED_SOBOL'
scene.cycles.use_adaptive_sampling = False
scene.cycles.use_light_tree = False
scene.view_settings.view_transform = 'Filmic'
bpy.context.view_layer.update()

# ---- added for rendering (the .blend has no active camera and no usable light): camera, sun
cam_auto = bpy.data.cameras.new('AutoCamera')
cam_auto.lens = 50.0
cam_auto.sensor_width = 36.0
cam_auto.clip_end = 1000.0
ob_auto_camera = bpy.data.objects.new('AutoCamera', cam_auto)
scene.collection.objects.link(ob_auto_camera)
ob_auto_camera.location = (3.68956, -4.42808, 3.08303)
ob_auto_camera.rotation_euler = (1.09748, -7.21219e-08, 0.694738)
scene.camera = ob_auto_camera
light_auto_sun = bpy.data.lights.new('AutoSun', 'SUN')
light_auto_sun.energy = 3.0
light_auto_sun.angle = 0.0523599
ob_auto_sun = bpy.data.objects.new('AutoSun', light_auto_sun)
scene.collection.objects.link(ob_auto_sun)
ob_auto_sun.rotation_euler = (0.872665, 0.174533, 0.523599)
bpy.context.view_layer.update()

